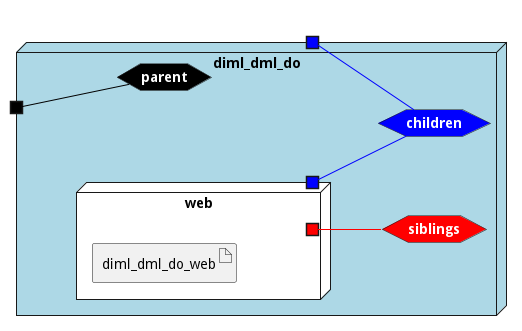

The diagram above was rendered by PlantUML. Its source (embedded in the PNG):
@startuml

left to right direction







node "diml_dml_do" #lightblue {


    hexagon parentnet #black [
            <b><color:white>parent</color></b>
    ]
    
    portin " " as parentnetPortIn #black
    parentnetPortIn -[#black]- parentnet
    
    hexagon childrennet #blue [
            <b><color:white>children</color></b>
    ]
    
    portout " " as childrennetPortOut #blue
    childrennet -[#blue]- childrennetPortOut
    
    hexagon siblingsnet #red [
            <b><color:white>siblings</color></b>
    ]
    

node "web" as webService #white {
    portOut " " as webServicechildrennet #blue
   webServicechildrennet -[#blue]- childrennet
       portOut " " as webServicesiblingsnet #red
   webServicesiblingsnet -[#red]- siblingsnet
   

    artifact "diml_dml_do_web" as diml_dml_do_webimage
    
}

}


@enduml